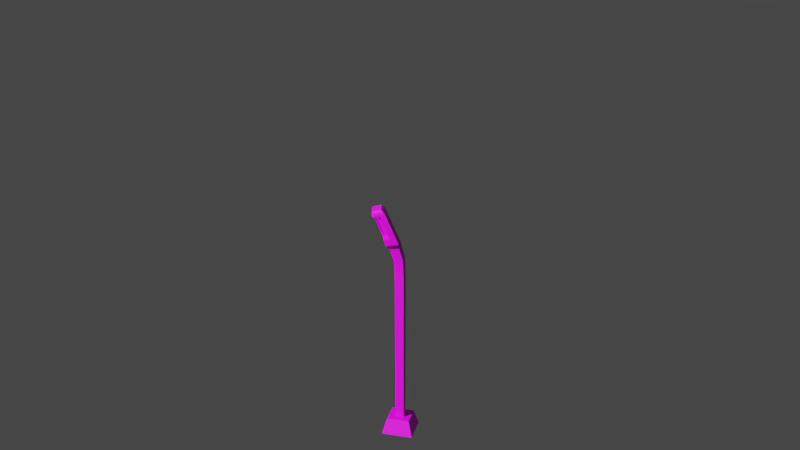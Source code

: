 # Source: Lamp.blend  (saved by Blender 4.0.36; exported with 4.5.12 LTS)
import bpy
from mathutils import Matrix  # noqa: F401  (used for matrix-valued properties, if any)

bpy.ops.wm.read_factory_settings(use_empty=True)
scene = bpy.context.scene
scene.name = 'Lamp'

# ---- images (referenced by path relative to the original .blend; pixels are not part of the script)
import os
ASSET_DIR = os.environ.get("B2B_ASSET_DIR", "")  # directory of the original .blend (textures are referenced by path, not embedded)
HERE = os.path.dirname(os.path.abspath(__file__))  # packed textures are extracted next to this script under _unpacked/

def load_image(name, relpath, width, height, colorspace="sRGB"):
    """Load a texture the original file referenced (path relative to the .blend, or extracted next to this script)."""
    p = next((c for c in (os.path.join(HERE, relpath), os.path.join(ASSET_DIR, relpath)) if relpath and os.path.exists(c)), "")
    if p:
        img = bpy.data.images.load(p, check_existing=True)
        img.name = name
    else:  # same state as the original file: an image datablock whose file is absent (Cycles renders it pink)
        img = bpy.data.images.new(name, width, height)
        img.source = "FILE"
        img.filepath = "//" + (relpath or name)
    img.colorspace_settings.name = colorspace
    return img
img_lamp = load_image('Lamp', 'Lamp.dds', 1024, 1024, 'sRGB')

# ---- materials (node trees are filled in below, after node groups)
mat_lamp = bpy.data.materials.new('Lamp')
mat_lamp.alpha_threshold = 0.0
mat_lamp.use_transparent_shadow = False
mat_lamp.roughness = 0.5

# ---- node groups
ng_auto_smooth = bpy.data.node_groups.new('Auto Smooth', 'GeometryNodeTree')
_s = ng_auto_smooth.interface.new_socket(name='Geometry', in_out='OUTPUT', socket_type='NodeSocketGeometry')
_s = ng_auto_smooth.interface.new_socket(name='Geometry', in_out='INPUT', socket_type='NodeSocketGeometry')
_s = ng_auto_smooth.interface.new_socket(name='Angle', in_out='INPUT', socket_type='NodeSocketFloat')
_s.subtype = 'ANGLE'
_s.min_value = 0.0
_s.max_value = 3.142
ng_auto_smooth.is_modifier = True
_N = ng_auto_smooth.nodes; _L = ng_auto_smooth.links
n0 = _N.new('NodeGroupOutput'); n0.name = 'Group Output'; n0.location = (480, -100)
n1 = _N.new('NodeGroupInput'); n1.name = 'Group Input'; n1.location = (-420, -300)
n2 = _N.new('NodeGroupInput'); n2.name = 'Group Input.001'; n2.location = (-60, -100)
n3 = _N.new('GeometryNodeSetShadeSmooth'); n3.name = 'Set Shade Smooth'; n3.location = (120, -100)
n3.domain = 'EDGE'
n4 = _N.new('GeometryNodeSetShadeSmooth'); n4.name = 'Set Shade Smooth.001'; n4.location = (300, -100)
n5 = _N.new('GeometryNodeInputMeshEdgeAngle'); n5.name = 'Edge Angle'; n5.location = (-420, -220)
n6 = _N.new('GeometryNodeInputEdgeSmooth'); n6.name = 'Is Edge Smooth'; n6.location = (-60, -160)
n7 = _N.new('GeometryNodeInputShadeSmooth'); n7.name = 'Is Face Smooth'; n7.location = (-240, -340)
n8 = _N.new('FunctionNodeBooleanMath'); n8.name = 'Boolean Math'; n8.location = (-60, -220)
n9 = _N.new('FunctionNodeCompare'); n9.name = 'Compare'; n9.location = (-240, -180)
n9.operation = 'LESS_EQUAL'
_L.new(n5.outputs[0], n9.inputs[0])
_L.new(n4.outputs[0], n0.inputs[0])
_L.new(n1.outputs[1], n9.inputs[1])
_L.new(n9.outputs[0], n8.inputs[0])
_L.new(n7.outputs[0], n8.inputs[1])
_L.new(n2.outputs[0], n3.inputs[0])
_L.new(n6.outputs[0], n3.inputs[1])
_L.new(n3.outputs[0], n4.inputs[0])
_L.new(n8.outputs[0], n3.inputs[2])
n0.is_active_output = True

# ---- material node trees
mat_lamp.use_nodes = True; mat_lamp.node_tree.nodes.clear()
_N = mat_lamp.node_tree.nodes; _L = mat_lamp.node_tree.links
n0 = _N.new('ShaderNodeBsdfPrincipled'); n0.name = 'Principled BSDF'; n0.location = (10, 300)
n0.inputs[3].default_value = 1.45
n1 = _N.new('ShaderNodeOutputMaterial'); n1.name = 'Material Output'; n1.location = (300, 300)
n2 = _N.new('ShaderNodeTexImage'); n2.name = 'Image Texture'; n2.location = (-280, 280)
n2.image = img_lamp
_L.new(n0.outputs[0], n1.inputs[0])
_L.new(n2.outputs[0], n0.inputs[0])
n1.is_active_output = True

# ---- world
world_world = bpy.data.worlds.new('World'); scene.world = world_world
world_world.use_nodes = True; world_world.node_tree.nodes.clear()
_N = world_world.node_tree.nodes; _L = world_world.node_tree.links
n0 = _N.new('ShaderNodeOutputWorld'); n0.name = 'World Output'; n0.location = (300, 300)
n1 = _N.new('ShaderNodeBackground'); n1.name = 'Background'; n1.location = (10, 300)
n1.inputs[0].default_value = (0.051, 0.051, 0.051, 1.0)
n2 = _N.new('ShaderNodeTexEnvironment'); n2.name = 'Environment Texture'; n2.location = (-180, 300)
n2.width = 140
_L.new(n1.outputs[0], n0.inputs[0])
n0.is_active_output = True
world_world.color = (0.05088, 0.05088, 0.05088)
world_world.use_sun_shadow = False
world_world.sun_shadow_jitter_overblur = 0.0
world_world.cycles.sampling_method = 'MANUAL'

# ---- cameras
cam_camera = bpy.data.cameras.new('Camera')
cam_camera.clip_end = 100.0
cam_camera.lens = 35.0
cam_camera.sensor_width = 32.0
cam_camera.sensor_height = 18.0
cam_camera.display_size = 2.0
cam_camera.dof.focus_distance = 0.0
cam_camera.dof.aperture_fstop = 128.0
cam_camera.dof.aperture_blades = 6

# ---- lights
light_sun = bpy.data.lights.new('Sun', 'SUN')
light_sun.transmission_factor = 0.0
light_sun.angle = 0.1745
light_sun.energy = 5.0
light_sun.shadow_buffer_clip_start = 0.5
light_sun.shadow_soft_size = 0.1
light_sun.shadow_cascade_max_distance = 1000.0

# ---- meshes
me_lamp = bpy.data.meshes.new('Lamp')
me_lamp.from_pydata([(-0.007876, -0.2967, -1.56), (0.2798, -0.006841, -1.56), (-0.2802, -0.02232, -1.56), (0.007484, 0.2675, -1.56), (-0.005695, -0.2166, -1.352), (0.2003, -0.009039, -1.352), (-0.2007, -0.02012, -1.352), (0.005302, 0.1874, -1.352), (-0.002216, -0.0887, -1.352), (0.07337, -0.01254, -1.352), (-0.07377, -0.01661, -1.352), (0.001821, 0.05954, -1.352), (0.0136, -0.1066, 0.6752), (0.08851, -0.02351, 0.6733), (-0.05847, -0.03009, 0.6676), (0.01645, 0.05302, 0.6657), (0.002935, -0.1706, 1.071), (0.07658, -0.09172, 1.115), (-0.07031, -0.09802, 1.106), (0.003333, -0.01918, 1.15), (-8.871e-05, -0.2232, 1.117), (0.1481, -0.1306, 1.17), (-0.1436, -0.1388, 1.155), (0.00455, -0.0461, 1.208), (-0.009863, -0.413, 1.551), (0.1383, -0.3203, 1.605), (-0.1534, -0.3285, 1.59), (-0.005221, -0.2359, 1.643), (-0.001252, -0.2563, 1.21), (0.08602, -0.2143, 1.235), (-0.08506, -0.2183, 1.226), (-0.00835, -0.3941, 1.526), (0.07892, -0.3521, 1.55), (-0.09215, -0.3561, 1.542), (-0.003125, -0.1963, 1.241), (0.08544, -0.1957, 1.245), (-0.08572, -0.1969, 1.238), (-0.01022, -0.3341, 1.556), (0.07834, -0.3335, 1.56), (-0.09282, -0.3347, 1.553), (-0.009952, -0.401, 1.602), (0.09161, -0.3375, 1.639), (-0.1083, -0.3431, 1.628), (-0.006771, -0.2796, 1.665), (0.008825, 0.04441, 0.9288), (0.08148, -0.03012, 0.9153), (0.007202, -0.1111, 0.8945), (-0.06545, -0.03657, 0.9081), (-0.005695, -0.2166, -1.352), (-0.005695, -0.2166, -1.352), (0.2003, -0.009039, -1.352), (0.2003, -0.009039, -1.352), (-0.2007, -0.02012, -1.352), (-0.2007, -0.02012, -1.352), (0.005302, 0.1874, -1.352), (0.005302, 0.1874, -1.352), (-0.007876, -0.2967, -1.56), (-0.2802, -0.02232, -1.56), (0.007484, 0.2675, -1.56), (0.2798, -0.006841, -1.56), (-0.002216, -0.0887, -1.352), (-0.002216, -0.0887, -1.352), (0.07337, -0.01254, -1.352), (0.07337, -0.01254, -1.352), (-0.07377, -0.01661, -1.352), (-0.07377, -0.01661, -1.352), (0.001821, 0.05954, -1.352), (0.001821, 0.05954, -1.352), (0.002935, -0.1706, 1.071), (0.002935, -0.1706, 1.071), (0.002935, -0.1706, 1.071), (0.07658, -0.09172, 1.115), (0.07658, -0.09172, 1.115), (-0.07031, -0.09802, 1.106), (-0.07031, -0.09802, 1.106), (0.008825, 0.04441, 0.9288), (0.003333, -0.01918, 1.15), (0.08148, -0.03012, 0.9153), (0.08851, -0.02351, 0.6733), (0.007202, -0.1111, 0.8945), (0.0136, -0.1066, 0.6752), (-0.06545, -0.03657, 0.9081), (-0.05847, -0.03009, 0.6676), (-8.871e-05, -0.2232, 1.117), (-8.871e-05, -0.2232, 1.117), (-8.871e-05, -0.2232, 1.117), (0.1481, -0.1306, 1.17), (0.1481, -0.1306, 1.17), (-0.1436, -0.1388, 1.155), (-0.1436, -0.1388, 1.155), (0.00455, -0.0461, 1.208), (-0.1534, -0.3285, 1.59), (-0.1534, -0.3285, 1.59), (-0.1534, -0.3285, 1.59), (-0.005221, -0.2359, 1.643), (-0.005221, -0.2359, 1.643), (-0.005221, -0.2359, 1.643), (0.1383, -0.3203, 1.605), (0.1383, -0.3203, 1.605), (-0.009863, -0.413, 1.551), (-0.009863, -0.413, 1.551), (-0.001252, -0.2563, 1.21), (-0.001252, -0.2563, 1.21), (0.08602, -0.2143, 1.235), (0.08602, -0.2143, 1.235), (-0.08506, -0.2183, 1.226), (-0.08506, -0.2183, 1.226), (-0.00835, -0.3941, 1.526), (-0.00835, -0.3941, 1.526), (0.07892, -0.3521, 1.55), (0.07892, -0.3521, 1.55), (-0.09215, -0.3561, 1.542), (-0.09215, -0.3561, 1.542), (-0.09282, -0.3347, 1.553), (-0.09282, -0.3347, 1.553), (-0.003125, -0.1963, 1.241), (0.08544, -0.1957, 1.245), (0.08544, -0.1957, 1.245), (-0.08572, -0.1969, 1.238), (-0.08572, -0.1969, 1.238), (-0.01022, -0.3341, 1.556), (0.07834, -0.3335, 1.56), (0.07834, -0.3335, 1.56), (-0.009952, -0.401, 1.602), (-0.009952, -0.401, 1.602), (0.09161, -0.3375, 1.639), (0.09161, -0.3375, 1.639), (-0.1083, -0.3431, 1.628), (-0.1083, -0.3431, 1.628), (-0.006771, -0.2796, 1.665), (-0.006771, -0.2796, 1.665), (0.01645, 0.05302, 0.6657)], [], [(2, 0, 49, 53), (51, 55, 66, 62), (58, 57, 52, 54), (1, 3, 7, 5), (56, 59, 50, 48), (4, 51, 62, 60), (6, 4, 60, 64), (55, 6, 64, 66), (45, 75, 19, 72), (74, 69, 84, 89), (46, 77, 71, 68), (47, 79, 16, 18), (44, 81, 73, 76), (87, 23, 95, 98), (76, 73, 88, 90), (72, 19, 23, 87), (70, 17, 86, 83), (92, 100, 124, 128), (24, 93, 111, 108), (85, 21, 103, 101), (90, 88, 91, 94), (105, 102, 34, 118), (31, 112, 113, 37), (22, 20, 28, 106), (97, 99, 107, 109), (93, 22, 106, 111), (21, 97, 109, 103), (115, 116, 121, 120), (119, 115, 120, 114), (33, 30, 36, 39), (104, 110, 122, 117), (32, 31, 37, 38), (102, 29, 35, 34), (123, 125, 129, 127), (96, 26, 42, 130), (25, 27, 43, 126), (99, 97, 41, 40), (131, 82, 81, 44), (14, 12, 79, 47), (80, 78, 77, 46), (13, 15, 75, 45), (63, 78, 80, 61), (67, 15, 13, 9), (11, 65, 82, 131), (8, 12, 14, 10)])
me_lamp.polygons.foreach_set('use_smooth', [True] * 45)
_uv = me_lamp.uv_layers.new(name='Lamp')
_uv.uv.foreach_set('vector', [0.9291, 0.22, 0.9291, 0.2898, 0.7433, 0.281, 0.7433, 0.231, 0.7433, 0.2898, 0.8812, 0.2898, 0.8375, 0.3068, 0.7869, 0.3068, 0.7433, 0.07497, 0.7433, 0.0, 0.9362, 0.01065, 0.9362, 0.06432, 0.7433, 0.1498, 0.9359, 0.1498, 0.9085, 0.22, 0.7706, 0.22, 0.9293, 0.07497, 0.9293, 0.1498, 0.7433, 0.1383, 0.7433, 0.08467, 0.7433, 0.3435, 0.7433, 0.2898, 0.7869, 0.3068, 0.7869, 0.3265, 0.8812, 0.3435, 0.7433, 0.3435, 0.7869, 0.3265, 0.8375, 0.3265, 0.8812, 0.2898, 0.8812, 0.3435, 0.8375, 0.3265, 0.8375, 0.3068, 0.2542, 0.2361, 0.2023, 0.2269, 0.2271, 0.1574, 0.278, 0.1734, 0.4178, 0.8254, 0.4686, 0.8094, 0.4858, 0.822, 0.4046, 0.841, 0.6311, 0.2329, 0.5756, 0.2227, 0.5992, 0.1601, 0.6537, 0.1776, 0.395, 0.7633, 0.4466, 0.7542, 0.4686, 0.8094, 0.4178, 0.8254, 0.005206, 0.7729, 0.06113, 0.7628, 0.08461, 0.825, 0.02963, 0.8424, 0.3185, 0.1584, 0.2381, 0.1393, 0.3096, 0.005305, 0.39, 0.02443, 0.02963, 0.8424, 0.08461, 0.825, 0.1255, 0.8395, 0.03879, 0.8606, 0.278, 0.1734, 0.2271, 0.1574, 0.2381, 0.1393, 0.3185, 0.1584, 0.6537, 0.1776, 0.5992, 0.1601, 0.5859, 0.1441, 0.6731, 0.1652, 0.4732, 0.9746, 0.5543, 0.9556, 0.5515, 0.9728, 0.4959, 0.9858, 0.5543, 0.9556, 0.4732, 0.9746, 0.5043, 0.9566, 0.5481, 0.948, 0.6731, 0.1652, 0.5859, 0.1441, 0.6381, 0.1265, 0.6851, 0.1362, 0.03879, 0.8606, 0.1255, 0.8395, 0.1966, 0.9736, 0.1099, 0.9946, 0.4545, 0.8596, 0.4983, 0.8509, 0.4786, 0.8638, 0.4475, 0.8642, 0.99, 0.2327, 0.9408, 0.2308, 0.9291, 0.2276, 0.9571, 0.2239, 0.4046, 0.841, 0.4858, 0.822, 0.4983, 0.8509, 0.4545, 0.8596, 0.6561, 0.01057, 0.7433, 0.03162, 0.7361, 0.03924, 0.6891, 0.02957, 0.4732, 0.9746, 0.4046, 0.841, 0.4545, 0.8596, 0.5043, 0.9566, 0.5859, 0.1441, 0.6561, 0.01057, 0.6891, 0.02957, 0.6381, 0.1265, 0.9691, 0.2185, 0.9359, 0.22, 0.9359, 0.1213, 0.9691, 0.1198, 1.0, 0.2171, 0.9691, 0.2185, 0.9691, 0.1198, 1.0, 0.1183, 0.9408, 0.2308, 0.9973, 0.3277, 0.9856, 0.3246, 0.9291, 0.2276, 0.9362, 0.1026, 0.9362, 0.003439, 0.9447, 0.0, 0.9447, 0.09912, 0.9973, 0.2227, 0.99, 0.2327, 0.9571, 0.2239, 0.9871, 0.22, 0.4983, 0.8509, 0.5181, 0.8594, 0.512, 0.8634, 0.4786, 0.8638, 0.5515, 0.9728, 0.5699, 0.9858, 0.5143, 0.9988, 0.4959, 0.9858, 0.1099, 0.9946, 0.1966, 0.9736, 0.1856, 0.9855, 0.1262, 0.9999, 0.39, 0.02443, 0.3096, 0.005305, 0.3247, 0.0, 0.3798, 0.01311, 0.7433, 0.03162, 0.6561, 0.01057, 0.6796, 0.0, 0.7393, 0.01443, 0.0, 0.6871, 0.05687, 0.6843, 0.06113, 0.7628, 0.005206, 0.7729, 0.39, 0.6848, 0.4425, 0.6824, 0.4466, 0.7542, 0.395, 0.7633, 0.6265, 0.3046, 0.5699, 0.3017, 0.5756, 0.2227, 0.6311, 0.2329, 0.2493, 0.3151, 0.1966, 0.3127, 0.2023, 0.2269, 0.2542, 0.2361, 0.6892, 0.9871, 0.5699, 0.3017, 0.6265, 0.3046, 0.7432, 0.9858, 0.3395, 1.0, 0.1966, 0.3127, 0.2493, 0.3151, 0.39, 0.9986, 0.1424, 0.0, 0.1966, 0.001447, 0.05687, 0.6843, 0.0, 0.6871, 0.5699, 0.001374, 0.4425, 0.6824, 0.39, 0.6848, 0.5195, 0.0])
me_lamp.materials.append(mat_lamp)
me_lamp.use_remesh_preserve_volume = False
me_lamp.use_remesh_preserve_attributes = False
me_lamp.use_mirror_vertex_groups = False
me_lamp.update()

# ---- objects
ob_camera = bpy.data.objects.new('Camera', cam_camera)
ob_sun = bpy.data.objects.new('Sun', light_sun)
ob_lamp = bpy.data.objects.new('Lamp', me_lamp)

# ---- transforms, parenting, visibility, modifiers, constraints
ob_camera.location = (-16.4, 9.504, 9.464)
ob_camera.rotation_euler = (1.22, 0.0, -2.094)
ob_camera.lineart.crease_threshold = 0.0
ob_sun.location = (0.0, 21.0, 11.0)
ob_sun.rotation_euler = (0.0, -1.073, -1.571)
ob_sun.lineart.crease_threshold = 0.0
ob_lamp.location = (0.0, 0.0, 0.0)
ob_lamp.rotation_euler = (0.0, 0.0, 3.142)
ob_lamp.scale = (1.86, 1.86, 1.86)
ob_lamp.lineart.crease_threshold = 0.0
_m = ob_lamp.modifiers.new('Auto Smooth', 'NODES')
_m.node_group = ng_auto_smooth
_gi = [s.identifier for s in ng_auto_smooth.interface.items_tree if s.item_type == 'SOCKET' and s.in_out == 'INPUT']
_m[_gi[1]] = 0.5236  # Angle

# ---- collection membership
scene.collection.objects.link(ob_camera)
scene.collection.objects.link(ob_sun)
scene.collection.objects.link(ob_lamp)

# ---- scene / render settings (as saved in the file)
scene.camera = ob_camera
scene.frame_start = 1; scene.frame_end = 200; scene.frame_set(1)
scene.render.engine = 'BLENDER_EEVEE_NEXT'
scene.render.dither_intensity = 0.0
scene.render.use_border = True
scene.cycles.use_denoising = False
scene.cycles.samples = 128
scene.cycles.sampling_pattern = 'TABULATED_SOBOL'
scene.cycles.use_adaptive_sampling = False
scene.cycles.use_light_tree = False
scene.cycles.blur_glossy = 0.0
scene.cycles.sample_clamp_indirect = 0.0
scene.cycles.bake_type = 'ENVIRONMENT'
scene.view_settings.view_transform = 'Filmic'
bpy.context.view_layer.update()
